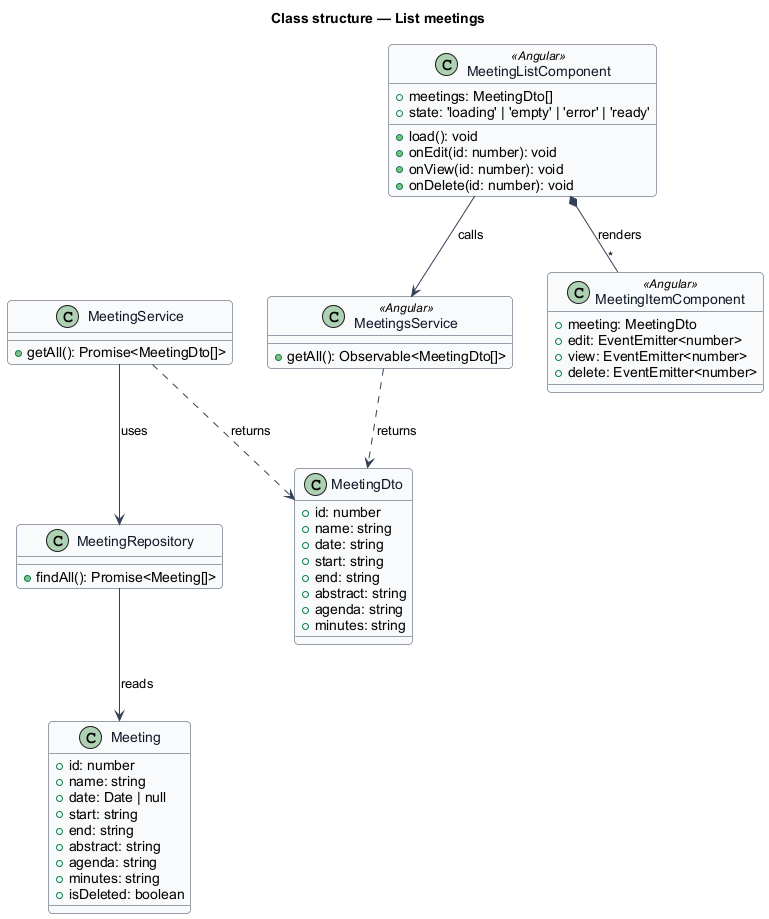

The diagram above was rendered by PlantUML. Its source (embedded in the PNG):
@startuml
skinparam backgroundColor #FFFFFF
skinparam shadowing false
skinparam roundcorner 8
skinparam defaultFontName Arial
skinparam ArrowColor #344054
skinparam class {
  BorderColor #344054
  FontColor #101828
  BackgroundColor #F9FAFB
}
title Class structure — List meetings

class MeetingDto {
  +id: number
  +name: string
  +date: string
  +start: string
  +end: string
  +abstract: string
  +agenda: string
  +minutes: string
}

class Meeting {
  +id: number
  +name: string
  +date: Date | null
  +start: string
  +end: string
  +abstract: string
  +agenda: string
  +minutes: string
  +isDeleted: boolean
}
class MeetingService {
  +getAll(): Promise<MeetingDto[]>
}
class MeetingRepository {
  +findAll(): Promise<Meeting[]>
}
class MeetingsService <<Angular>> {
  +getAll(): Observable<MeetingDto[]>
}
class MeetingListComponent <<Angular>> {
  +meetings: MeetingDto[]
  +state: 'loading' | 'empty' | 'error' | 'ready'
  +load(): void
  +onEdit(id: number): void
  +onView(id: number): void
  +onDelete(id: number): void
}
class MeetingItemComponent <<Angular>> {
  +meeting: MeetingDto
  +edit: EventEmitter<number>
  +view: EventEmitter<number>
  +delete: EventEmitter<number>
}
MeetingListComponent --> MeetingsService : calls
MeetingListComponent *-- "*" MeetingItemComponent : renders
MeetingsService ..> MeetingDto : returns
MeetingService ..> MeetingDto : returns
MeetingService --> MeetingRepository : uses
MeetingRepository --> Meeting : reads
@enduml